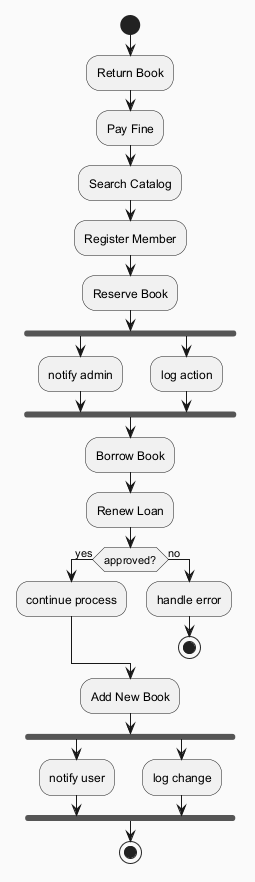

The diagram above was rendered by PlantUML. Its source (embedded in the PNG):
@startuml
skinparam backgroundColor #FAFAFA
skinparam classBackgroundColor #FFF3E0
skinparam classBorderColor #E65100
start
:Return Book;
:Pay Fine;
:Search Catalog;
:Register Member;
:Reserve Book;
fork
:notify admin;
fork again
:log action;
end fork
:Borrow Book;
:Renew Loan;
if (approved?) then (yes)
:continue process;
else (no)
:handle error;
stop
endif
:Add New Book;
fork
:notify user;
fork again
:log change;
end fork
stop
@enduml